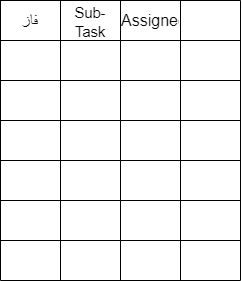

The diagram above was exported from draw.io. Its source (the exported page's mxGraphModel, read from the mxfile embedded in the PNG):
<mxGraphModel dx="410" dy="194" grid="1" gridSize="10" guides="1" tooltips="1" connect="1" arrows="1" fold="1" page="1" pageScale="1" pageWidth="827" pageHeight="1169" math="0" shadow="0">
  <root>
    <mxCell id="0" />
    <mxCell id="1" parent="0" />
    <mxCell id="2" value="" style="shape=table;startSize=0;container=1;collapsible=0;childLayout=tableLayout;fontSize=16;" vertex="1" parent="1">
      <mxGeometry x="310" y="50" width="240" height="280" as="geometry" />
    </mxCell>
    <mxCell id="3" value="" style="shape=tableRow;horizontal=0;startSize=0;swimlaneHead=0;swimlaneBody=0;strokeColor=inherit;top=0;left=0;bottom=0;right=0;collapsible=0;dropTarget=0;fillColor=none;points=[[0,0.5],[1,0.5]];portConstraint=eastwest;fontSize=16;" vertex="1" parent="2">
      <mxGeometry width="240" height="40" as="geometry" />
    </mxCell>
    <mxCell id="4" value="فاز" style="shape=partialRectangle;html=1;whiteSpace=wrap;connectable=0;strokeColor=inherit;overflow=hidden;fillColor=none;top=0;left=0;bottom=0;right=0;pointerEvents=1;fontSize=16;" vertex="1" parent="3">
      <mxGeometry width="60" height="40" as="geometry">
        <mxRectangle width="60" height="40" as="alternateBounds" />
      </mxGeometry>
    </mxCell>
    <mxCell id="5" value="&lt;span style=&quot;font-size:11.0pt;line-height:107%;&lt;br/&gt;font-family:&amp;quot;Calibri&amp;quot;,sans-serif;mso-ascii-theme-font:minor-latin;mso-fareast-font-family:&lt;br/&gt;Calibri;mso-fareast-theme-font:minor-latin;mso-hansi-theme-font:minor-latin;&lt;br/&gt;mso-bidi-font-family:Arial;mso-bidi-theme-font:minor-bidi;mso-ansi-language:&lt;br/&gt;EN-US;mso-fareast-language:EN-US;mso-bidi-language:FA&quot;&gt;Sub-Task&lt;/span&gt;" style="shape=partialRectangle;html=1;whiteSpace=wrap;connectable=0;strokeColor=inherit;overflow=hidden;fillColor=none;top=0;left=0;bottom=0;right=0;pointerEvents=1;fontSize=16;" vertex="1" parent="3">
      <mxGeometry x="60" width="60" height="40" as="geometry">
        <mxRectangle width="60" height="40" as="alternateBounds" />
      </mxGeometry>
    </mxCell>
    <mxCell id="6" value="Assignee" style="shape=partialRectangle;html=1;whiteSpace=wrap;connectable=0;strokeColor=inherit;overflow=hidden;fillColor=none;top=0;left=0;bottom=0;right=0;pointerEvents=1;fontSize=16;" vertex="1" parent="3">
      <mxGeometry x="120" width="60" height="40" as="geometry">
        <mxRectangle width="60" height="40" as="alternateBounds" />
      </mxGeometry>
    </mxCell>
    <mxCell id="15" style="shape=partialRectangle;html=1;whiteSpace=wrap;connectable=0;strokeColor=inherit;overflow=hidden;fillColor=none;top=0;left=0;bottom=0;right=0;pointerEvents=1;fontSize=16;" vertex="1" parent="3">
      <mxGeometry x="180" width="60" height="40" as="geometry">
        <mxRectangle width="60" height="40" as="alternateBounds" />
      </mxGeometry>
    </mxCell>
    <mxCell id="7" value="" style="shape=tableRow;horizontal=0;startSize=0;swimlaneHead=0;swimlaneBody=0;strokeColor=inherit;top=0;left=0;bottom=0;right=0;collapsible=0;dropTarget=0;fillColor=none;points=[[0,0.5],[1,0.5]];portConstraint=eastwest;fontSize=16;" vertex="1" parent="2">
      <mxGeometry y="40" width="240" height="40" as="geometry" />
    </mxCell>
    <mxCell id="8" value="" style="shape=partialRectangle;html=1;whiteSpace=wrap;connectable=0;strokeColor=inherit;overflow=hidden;fillColor=none;top=0;left=0;bottom=0;right=0;pointerEvents=1;fontSize=16;" vertex="1" parent="7">
      <mxGeometry width="60" height="40" as="geometry">
        <mxRectangle width="60" height="40" as="alternateBounds" />
      </mxGeometry>
    </mxCell>
    <mxCell id="9" value="" style="shape=partialRectangle;html=1;whiteSpace=wrap;connectable=0;strokeColor=inherit;overflow=hidden;fillColor=none;top=0;left=0;bottom=0;right=0;pointerEvents=1;fontSize=16;" vertex="1" parent="7">
      <mxGeometry x="60" width="60" height="40" as="geometry">
        <mxRectangle width="60" height="40" as="alternateBounds" />
      </mxGeometry>
    </mxCell>
    <mxCell id="10" value="" style="shape=partialRectangle;html=1;whiteSpace=wrap;connectable=0;strokeColor=inherit;overflow=hidden;fillColor=none;top=0;left=0;bottom=0;right=0;pointerEvents=1;fontSize=16;" vertex="1" parent="7">
      <mxGeometry x="120" width="60" height="40" as="geometry">
        <mxRectangle width="60" height="40" as="alternateBounds" />
      </mxGeometry>
    </mxCell>
    <mxCell id="16" style="shape=partialRectangle;html=1;whiteSpace=wrap;connectable=0;strokeColor=inherit;overflow=hidden;fillColor=none;top=0;left=0;bottom=0;right=0;pointerEvents=1;fontSize=16;" vertex="1" parent="7">
      <mxGeometry x="180" width="60" height="40" as="geometry">
        <mxRectangle width="60" height="40" as="alternateBounds" />
      </mxGeometry>
    </mxCell>
    <mxCell id="11" value="" style="shape=tableRow;horizontal=0;startSize=0;swimlaneHead=0;swimlaneBody=0;strokeColor=inherit;top=0;left=0;bottom=0;right=0;collapsible=0;dropTarget=0;fillColor=none;points=[[0,0.5],[1,0.5]];portConstraint=eastwest;fontSize=16;" vertex="1" parent="2">
      <mxGeometry y="80" width="240" height="40" as="geometry" />
    </mxCell>
    <mxCell id="12" value="" style="shape=partialRectangle;html=1;whiteSpace=wrap;connectable=0;strokeColor=inherit;overflow=hidden;fillColor=none;top=0;left=0;bottom=0;right=0;pointerEvents=1;fontSize=16;" vertex="1" parent="11">
      <mxGeometry width="60" height="40" as="geometry">
        <mxRectangle width="60" height="40" as="alternateBounds" />
      </mxGeometry>
    </mxCell>
    <mxCell id="13" value="" style="shape=partialRectangle;html=1;whiteSpace=wrap;connectable=0;strokeColor=inherit;overflow=hidden;fillColor=none;top=0;left=0;bottom=0;right=0;pointerEvents=1;fontSize=16;" vertex="1" parent="11">
      <mxGeometry x="60" width="60" height="40" as="geometry">
        <mxRectangle width="60" height="40" as="alternateBounds" />
      </mxGeometry>
    </mxCell>
    <mxCell id="14" value="" style="shape=partialRectangle;html=1;whiteSpace=wrap;connectable=0;strokeColor=inherit;overflow=hidden;fillColor=none;top=0;left=0;bottom=0;right=0;pointerEvents=1;fontSize=16;" vertex="1" parent="11">
      <mxGeometry x="120" width="60" height="40" as="geometry">
        <mxRectangle width="60" height="40" as="alternateBounds" />
      </mxGeometry>
    </mxCell>
    <mxCell id="17" style="shape=partialRectangle;html=1;whiteSpace=wrap;connectable=0;strokeColor=inherit;overflow=hidden;fillColor=none;top=0;left=0;bottom=0;right=0;pointerEvents=1;fontSize=16;" vertex="1" parent="11">
      <mxGeometry x="180" width="60" height="40" as="geometry">
        <mxRectangle width="60" height="40" as="alternateBounds" />
      </mxGeometry>
    </mxCell>
    <mxCell id="23" style="shape=tableRow;horizontal=0;startSize=0;swimlaneHead=0;swimlaneBody=0;strokeColor=inherit;top=0;left=0;bottom=0;right=0;collapsible=0;dropTarget=0;fillColor=none;points=[[0,0.5],[1,0.5]];portConstraint=eastwest;fontSize=16;" vertex="1" parent="2">
      <mxGeometry y="120" width="240" height="40" as="geometry" />
    </mxCell>
    <mxCell id="24" style="shape=partialRectangle;html=1;whiteSpace=wrap;connectable=0;strokeColor=inherit;overflow=hidden;fillColor=none;top=0;left=0;bottom=0;right=0;pointerEvents=1;fontSize=16;" vertex="1" parent="23">
      <mxGeometry width="60" height="40" as="geometry">
        <mxRectangle width="60" height="40" as="alternateBounds" />
      </mxGeometry>
    </mxCell>
    <mxCell id="25" style="shape=partialRectangle;html=1;whiteSpace=wrap;connectable=0;strokeColor=inherit;overflow=hidden;fillColor=none;top=0;left=0;bottom=0;right=0;pointerEvents=1;fontSize=16;" vertex="1" parent="23">
      <mxGeometry x="60" width="60" height="40" as="geometry">
        <mxRectangle width="60" height="40" as="alternateBounds" />
      </mxGeometry>
    </mxCell>
    <mxCell id="26" style="shape=partialRectangle;html=1;whiteSpace=wrap;connectable=0;strokeColor=inherit;overflow=hidden;fillColor=none;top=0;left=0;bottom=0;right=0;pointerEvents=1;fontSize=16;" vertex="1" parent="23">
      <mxGeometry x="120" width="60" height="40" as="geometry">
        <mxRectangle width="60" height="40" as="alternateBounds" />
      </mxGeometry>
    </mxCell>
    <mxCell id="27" style="shape=partialRectangle;html=1;whiteSpace=wrap;connectable=0;strokeColor=inherit;overflow=hidden;fillColor=none;top=0;left=0;bottom=0;right=0;pointerEvents=1;fontSize=16;" vertex="1" parent="23">
      <mxGeometry x="180" width="60" height="40" as="geometry">
        <mxRectangle width="60" height="40" as="alternateBounds" />
      </mxGeometry>
    </mxCell>
    <mxCell id="18" style="shape=tableRow;horizontal=0;startSize=0;swimlaneHead=0;swimlaneBody=0;strokeColor=inherit;top=0;left=0;bottom=0;right=0;collapsible=0;dropTarget=0;fillColor=none;points=[[0,0.5],[1,0.5]];portConstraint=eastwest;fontSize=16;" vertex="1" parent="2">
      <mxGeometry y="160" width="240" height="40" as="geometry" />
    </mxCell>
    <mxCell id="19" style="shape=partialRectangle;html=1;whiteSpace=wrap;connectable=0;strokeColor=inherit;overflow=hidden;fillColor=none;top=0;left=0;bottom=0;right=0;pointerEvents=1;fontSize=16;" vertex="1" parent="18">
      <mxGeometry width="60" height="40" as="geometry">
        <mxRectangle width="60" height="40" as="alternateBounds" />
      </mxGeometry>
    </mxCell>
    <mxCell id="20" style="shape=partialRectangle;html=1;whiteSpace=wrap;connectable=0;strokeColor=inherit;overflow=hidden;fillColor=none;top=0;left=0;bottom=0;right=0;pointerEvents=1;fontSize=16;" vertex="1" parent="18">
      <mxGeometry x="60" width="60" height="40" as="geometry">
        <mxRectangle width="60" height="40" as="alternateBounds" />
      </mxGeometry>
    </mxCell>
    <mxCell id="21" style="shape=partialRectangle;html=1;whiteSpace=wrap;connectable=0;strokeColor=inherit;overflow=hidden;fillColor=none;top=0;left=0;bottom=0;right=0;pointerEvents=1;fontSize=16;" vertex="1" parent="18">
      <mxGeometry x="120" width="60" height="40" as="geometry">
        <mxRectangle width="60" height="40" as="alternateBounds" />
      </mxGeometry>
    </mxCell>
    <mxCell id="22" style="shape=partialRectangle;html=1;whiteSpace=wrap;connectable=0;strokeColor=inherit;overflow=hidden;fillColor=none;top=0;left=0;bottom=0;right=0;pointerEvents=1;fontSize=16;" vertex="1" parent="18">
      <mxGeometry x="180" width="60" height="40" as="geometry">
        <mxRectangle width="60" height="40" as="alternateBounds" />
      </mxGeometry>
    </mxCell>
    <mxCell id="33" style="shape=tableRow;horizontal=0;startSize=0;swimlaneHead=0;swimlaneBody=0;strokeColor=inherit;top=0;left=0;bottom=0;right=0;collapsible=0;dropTarget=0;fillColor=none;points=[[0,0.5],[1,0.5]];portConstraint=eastwest;fontSize=16;" vertex="1" parent="2">
      <mxGeometry y="200" width="240" height="40" as="geometry" />
    </mxCell>
    <mxCell id="34" style="shape=partialRectangle;html=1;whiteSpace=wrap;connectable=0;strokeColor=inherit;overflow=hidden;fillColor=none;top=0;left=0;bottom=0;right=0;pointerEvents=1;fontSize=16;" vertex="1" parent="33">
      <mxGeometry width="60" height="40" as="geometry">
        <mxRectangle width="60" height="40" as="alternateBounds" />
      </mxGeometry>
    </mxCell>
    <mxCell id="35" style="shape=partialRectangle;html=1;whiteSpace=wrap;connectable=0;strokeColor=inherit;overflow=hidden;fillColor=none;top=0;left=0;bottom=0;right=0;pointerEvents=1;fontSize=16;" vertex="1" parent="33">
      <mxGeometry x="60" width="60" height="40" as="geometry">
        <mxRectangle width="60" height="40" as="alternateBounds" />
      </mxGeometry>
    </mxCell>
    <mxCell id="36" style="shape=partialRectangle;html=1;whiteSpace=wrap;connectable=0;strokeColor=inherit;overflow=hidden;fillColor=none;top=0;left=0;bottom=0;right=0;pointerEvents=1;fontSize=16;" vertex="1" parent="33">
      <mxGeometry x="120" width="60" height="40" as="geometry">
        <mxRectangle width="60" height="40" as="alternateBounds" />
      </mxGeometry>
    </mxCell>
    <mxCell id="37" style="shape=partialRectangle;html=1;whiteSpace=wrap;connectable=0;strokeColor=inherit;overflow=hidden;fillColor=none;top=0;left=0;bottom=0;right=0;pointerEvents=1;fontSize=16;" vertex="1" parent="33">
      <mxGeometry x="180" width="60" height="40" as="geometry">
        <mxRectangle width="60" height="40" as="alternateBounds" />
      </mxGeometry>
    </mxCell>
    <mxCell id="28" style="shape=tableRow;horizontal=0;startSize=0;swimlaneHead=0;swimlaneBody=0;strokeColor=inherit;top=0;left=0;bottom=0;right=0;collapsible=0;dropTarget=0;fillColor=none;points=[[0,0.5],[1,0.5]];portConstraint=eastwest;fontSize=16;" vertex="1" parent="2">
      <mxGeometry y="240" width="240" height="40" as="geometry" />
    </mxCell>
    <mxCell id="29" style="shape=partialRectangle;html=1;whiteSpace=wrap;connectable=0;strokeColor=inherit;overflow=hidden;fillColor=none;top=0;left=0;bottom=0;right=0;pointerEvents=1;fontSize=16;" vertex="1" parent="28">
      <mxGeometry width="60" height="40" as="geometry">
        <mxRectangle width="60" height="40" as="alternateBounds" />
      </mxGeometry>
    </mxCell>
    <mxCell id="30" style="shape=partialRectangle;html=1;whiteSpace=wrap;connectable=0;strokeColor=inherit;overflow=hidden;fillColor=none;top=0;left=0;bottom=0;right=0;pointerEvents=1;fontSize=16;" vertex="1" parent="28">
      <mxGeometry x="60" width="60" height="40" as="geometry">
        <mxRectangle width="60" height="40" as="alternateBounds" />
      </mxGeometry>
    </mxCell>
    <mxCell id="31" style="shape=partialRectangle;html=1;whiteSpace=wrap;connectable=0;strokeColor=inherit;overflow=hidden;fillColor=none;top=0;left=0;bottom=0;right=0;pointerEvents=1;fontSize=16;" vertex="1" parent="28">
      <mxGeometry x="120" width="60" height="40" as="geometry">
        <mxRectangle width="60" height="40" as="alternateBounds" />
      </mxGeometry>
    </mxCell>
    <mxCell id="32" style="shape=partialRectangle;html=1;whiteSpace=wrap;connectable=0;strokeColor=inherit;overflow=hidden;fillColor=none;top=0;left=0;bottom=0;right=0;pointerEvents=1;fontSize=16;" vertex="1" parent="28">
      <mxGeometry x="180" width="60" height="40" as="geometry">
        <mxRectangle width="60" height="40" as="alternateBounds" />
      </mxGeometry>
    </mxCell>
  </root>
</mxGraphModel>